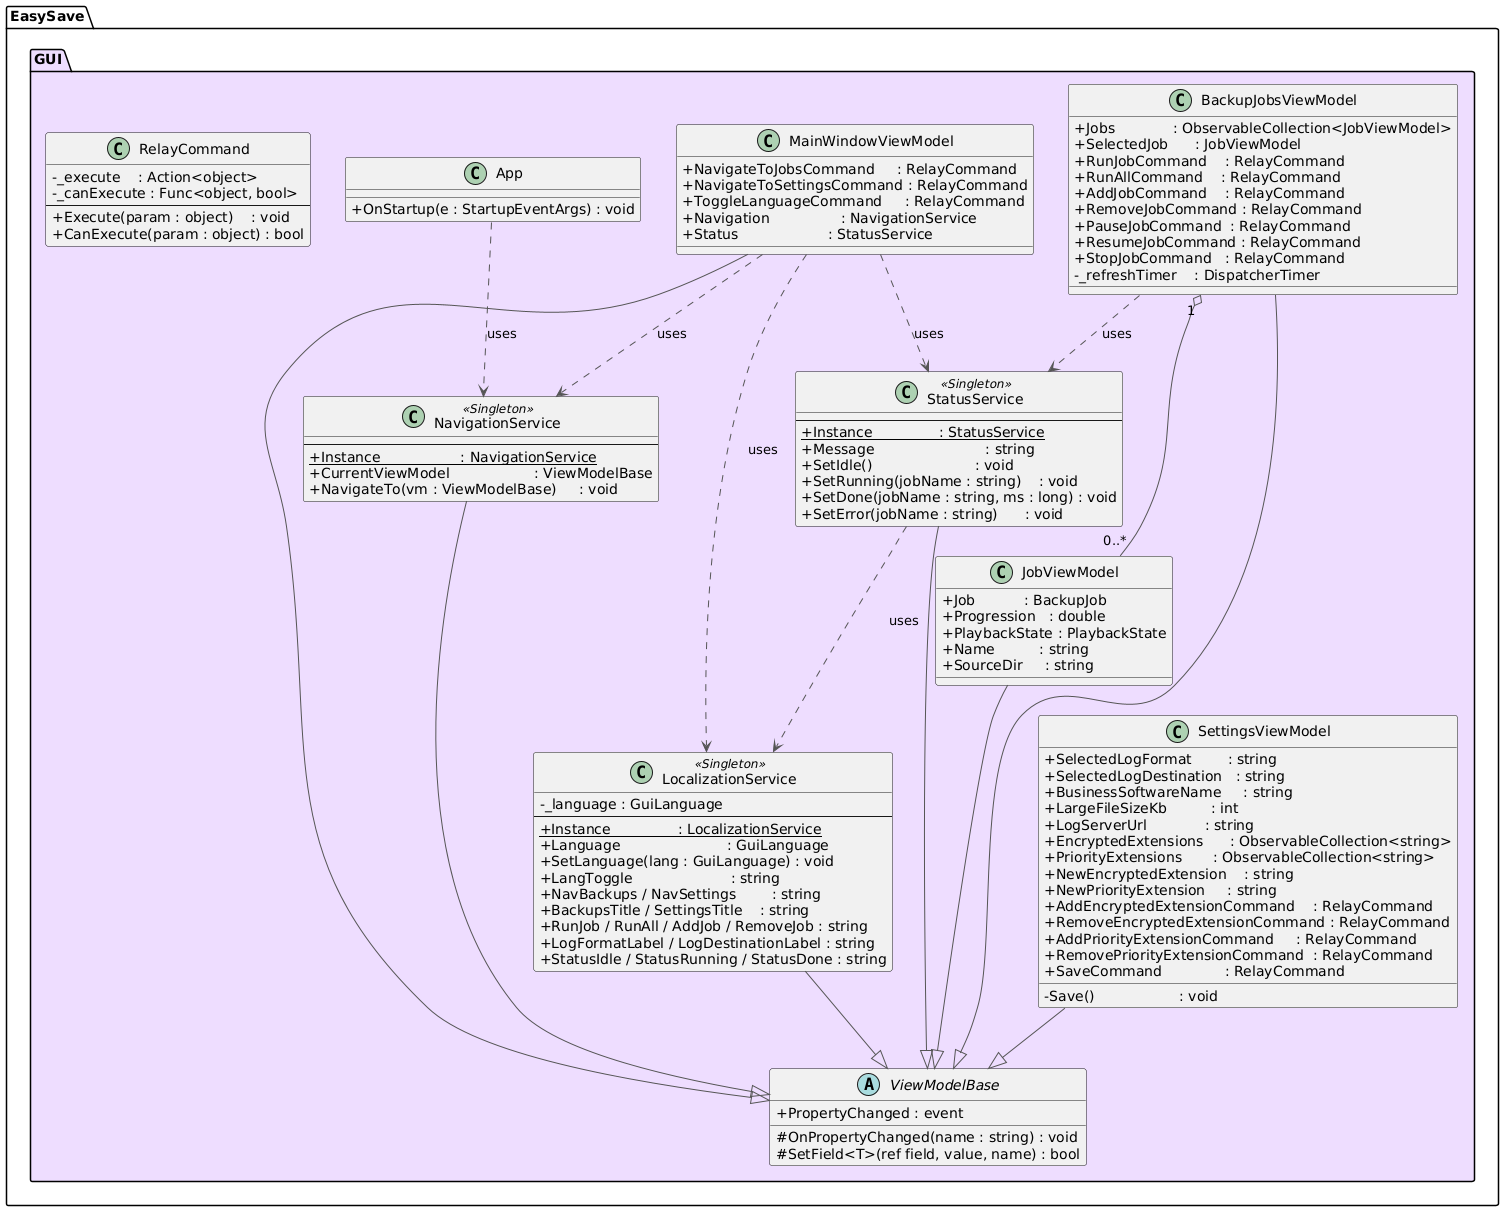

The diagram above was rendered by PlantUML. Its source (embedded in the PNG):
@startuml
skinparam classAttributeIconSize 0
skinparam defaultFontName Segoe UI
skinparam ArrowColor #555555

package "EasySave.GUI" #EDF {

  abstract class ViewModelBase {
    + PropertyChanged : event
    # OnPropertyChanged(name : string) : void
    # SetField<T>(ref field, value, name) : bool
  }

  class RelayCommand {
    - _execute    : Action<object>
    - _canExecute : Func<object, bool>
    --
    + Execute(param : object)    : void
    + CanExecute(param : object) : bool
  }

  class NavigationService <<Singleton>> {
    --
    + {static} Instance                  : NavigationService
    + CurrentViewModel                   : ViewModelBase
    + NavigateTo(vm : ViewModelBase)     : void
  }

  class LocalizationService <<Singleton>> {
    - _language : GuiLanguage
    --
    + {static} Instance               : LocalizationService
    + Language                        : GuiLanguage
    + SetLanguage(lang : GuiLanguage) : void
    + LangToggle                      : string
    + NavBackups / NavSettings        : string
    + BackupsTitle / SettingsTitle    : string
    + RunJob / RunAll / AddJob / RemoveJob : string
    + LogFormatLabel / LogDestinationLabel : string
    + StatusIdle / StatusRunning / StatusDone : string
    ' ... (toutes les chaînes UI)
  }

  class StatusService <<Singleton>> {
    --
    + {static} Instance               : StatusService
    + Message                         : string
    + SetIdle()                       : void
    + SetRunning(jobName : string)    : void
    + SetDone(jobName : string, ms : long) : void
    + SetError(jobName : string)      : void
  }

  class MainWindowViewModel {
    + NavigateToJobsCommand     : RelayCommand
    + NavigateToSettingsCommand : RelayCommand
    + ToggleLanguageCommand     : RelayCommand
    + Navigation                : NavigationService
    + Status                    : StatusService
  }

  class BackupJobsViewModel {
    + Jobs             : ObservableCollection<JobViewModel>
    + SelectedJob      : JobViewModel
    + RunJobCommand    : RelayCommand
    + RunAllCommand    : RelayCommand
    + AddJobCommand    : RelayCommand
    + RemoveJobCommand : RelayCommand
    + PauseJobCommand  : RelayCommand
    + ResumeJobCommand : RelayCommand
    + StopJobCommand   : RelayCommand
    - _refreshTimer    : DispatcherTimer
  }

  class JobViewModel {
    + Job           : BackupJob
    + Progression   : double
    + PlaybackState : PlaybackState
    + Name          : string
    + SourceDir     : string
  }

  class SettingsViewModel {
    + SelectedLogFormat        : string
    + SelectedLogDestination   : string
    + BusinessSoftwareName     : string
    + LargeFileSizeKb          : int
    + LogServerUrl             : string
    + EncryptedExtensions      : ObservableCollection<string>
    + PriorityExtensions       : ObservableCollection<string>
    + NewEncryptedExtension    : string
    + NewPriorityExtension     : string
    + AddEncryptedExtensionCommand    : RelayCommand
    + RemoveEncryptedExtensionCommand : RelayCommand
    + AddPriorityExtensionCommand     : RelayCommand
    + RemovePriorityExtensionCommand  : RelayCommand
    + SaveCommand              : RelayCommand
    - Save()                   : void
  }

  class App {
    + OnStartup(e : StartupEventArgs) : void
  }

  NavigationService    --|> ViewModelBase
  StatusService        --|> ViewModelBase
  LocalizationService  --|> ViewModelBase
  MainWindowViewModel  --|> ViewModelBase
  BackupJobsViewModel  --|> ViewModelBase
  JobViewModel         --|> ViewModelBase
  SettingsViewModel    --|> ViewModelBase

  BackupJobsViewModel "1" o-- "0..*" JobViewModel

  MainWindowViewModel ..> NavigationService   : uses
  MainWindowViewModel ..> StatusService       : uses
  MainWindowViewModel ..> LocalizationService : uses
  BackupJobsViewModel ..> StatusService       : uses
  StatusService       ..> LocalizationService : uses
  App                 ..> NavigationService   : uses
}
@enduml